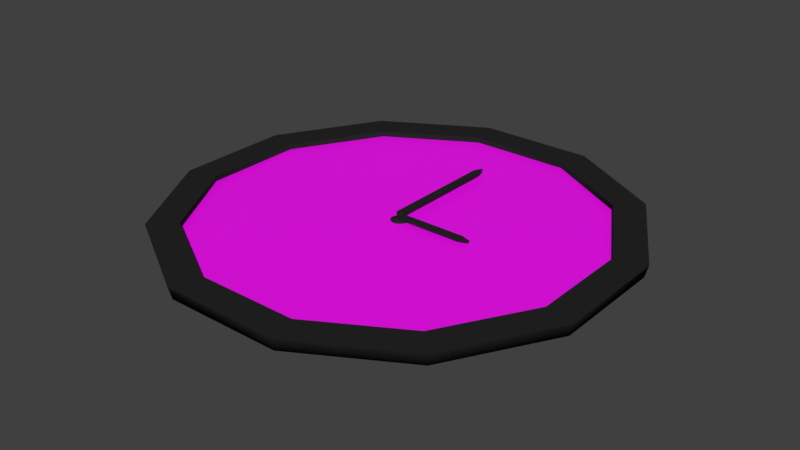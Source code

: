# Source: SM_Clock_001.blend  (saved by Blender 2.80.37; exported with 4.5.12 LTS)
import bpy
from mathutils import Matrix  # noqa: F401  (used for matrix-valued properties, if any)

bpy.ops.wm.read_factory_settings(use_empty=True)
scene = bpy.context.scene
scene.name = 'Scene'

# ---- collections
col_collection_1 = bpy.data.collections.new('Collection 1'); scene.collection.children.link(col_collection_1)

# ---- images (referenced by path relative to the original .blend; pixels are not part of the script)
import os
ASSET_DIR = os.environ.get("B2B_ASSET_DIR", "")  # directory of the original .blend (textures are referenced by path, not embedded)
HERE = os.path.dirname(os.path.abspath(__file__))  # packed textures are extracted next to this script under _unpacked/

def load_image(name, relpath, width, height, colorspace="sRGB"):
    """Load a texture the original file referenced (path relative to the .blend, or extracted next to this script)."""
    p = next((c for c in (os.path.join(HERE, relpath), os.path.join(ASSET_DIR, relpath)) if relpath and os.path.exists(c)), "")
    if p:
        img = bpy.data.images.load(p, check_existing=True)
        img.name = name
    else:  # same state as the original file: an image datablock whose file is absent (Cycles renders it pink)
        img = bpy.data.images.new(name, width, height)
        img.source = "FILE"
        img.filepath = "//" + (relpath or name)
    img.colorspace_settings.name = colorspace
    return img
img_clock = load_image('Clock', 'T_Clock.png', 1024, 1024, 'sRGB')

# ---- materials (node trees are filled in below, after node groups)
mat_clockshield = bpy.data.materials.new('ClockShield')
mat_clockshield.alpha_threshold = 0.0
mat_clockshield.use_transparent_shadow = False
mat_clockshield.diffuse_color = (1.0, 1.0, 1.0, 1.0)
mat_clockshield.roughness = 0.5
mat_clockcase = bpy.data.materials.new('ClockCase')
mat_clockcase.alpha_threshold = 0.0
mat_clockcase.use_transparent_shadow = False
mat_clockcase.diffuse_color = (0.01885, 0.01885, 0.01885, 1.0)
mat_clockcase.roughness = 0.5

# ---- material node trees
mat_clockshield.use_nodes = True; mat_clockshield.node_tree.nodes.clear()
_N = mat_clockshield.node_tree.nodes; _L = mat_clockshield.node_tree.links
n0 = _N.new('ShaderNodeOutputMaterial'); n0.name = 'Material Output'; n0.location = (300, 300)
n1 = _N.new('ShaderNodeBsdfPrincipled'); n1.name = 'Principled BSDF'; n1.location = (10, 300)
n1.distribution = 'GGX'
n1.subsurface_method = 'BURLEY'
n1.inputs[3].default_value = 1.45
n2 = _N.new('ShaderNodeTexImage'); n2.name = 'Image Texture'; n2.location = (-280, 294)
n2.image = img_clock
_L.new(n1.outputs[0], n0.inputs[0])
_L.new(n2.outputs[0], n1.inputs[0])
n0.is_active_output = True

# ---- world
world_world = bpy.data.worlds.new('World'); scene.world = world_world
world_world.color = (0.05088, 0.05088, 0.05088)
world_world.use_sun_shadow = False
world_world.sun_shadow_jitter_overblur = 0.0
world_world.cycles.sampling_method = 'MANUAL'

# ---- meshes
me_circle = bpy.data.meshes.new('Circle')
me_circle.from_pydata([(0.6109, 0.6109, 1.0), (0.8345, 0.2236, 1.0), (0.8345, -0.2236, 1.0), (0.6109, -0.6109, 1.0), (0.2236, -0.8345, 1.0), (-0.2236, -0.8345, 1.0), (-0.6109, -0.6109, 1.0), (-0.0153, -0.004099, -1.0), (-0.8345, -0.2236, 1.0), (-0.8345, 0.2236, 1.0), (-0.6109, 0.6109, 1.0), (-0.2236, 0.8345, 1.0), (0.2236, 0.8345, 1.0), (0.9659, 0.2588, 1.0), (0.7071, 0.7071, 1.0), (0.9659, -0.2588, 1.0), (0.7071, -0.7071, 1.0), (0.2588, -0.9659, 1.0), (-0.2588, -0.9659, 1.0), (-0.7071, -0.7071, 1.0), (-0.9659, -0.2588, 1.0), (-0.9659, 0.2588, 1.0), (-0.7071, 0.7071, 1.0), (-0.2588, 0.9659, 1.0), (0.2588, 0.9659, 1.0), (-0.0003716, -9.963e-05, 1.187), (0.03862, 0.01035, 0.5535), (0.02827, 0.02827, 0.5535), (0.03862, -0.01035, 0.5535), (0.02827, -0.02827, 0.5535), (0.01035, -0.03862, 0.5535), (-0.01035, -0.03862, 0.5535), (-0.02827, -0.02827, 0.5535), (-0.03862, -0.01035, 0.5535), (-0.03862, 0.01035, 0.5535), (-0.02827, 0.02827, 0.5535), (-0.01035, 0.03862, 0.5535), (0.01035, 0.03862, 0.5535), (0.6125, 0.6125, -1.0), (0.8367, 0.2242, -1.0), (0.8367, -0.2242, -1.0), (0.6125, -0.6125, -1.0), (0.2242, -0.8367, -1.0), (-0.2242, -0.8367, -1.0), (-0.6125, -0.6125, -1.0), (-0.8367, -0.2242, -1.0), (-0.8367, 0.2242, -1.0), (-0.6125, 0.6125, -1.0), (-0.2242, 0.8367, -1.0), (0.2242, 0.8367, -1.0), (0.215, 0.7937, 0.5535), (0.01809, 0.003726, 0.9293), (0.01809, 0.01528, 0.9293), (-0.0001556, 0.01528, 0.9293), (-0.007938, 0.01119, 0.9293), (-0.0112, 0.006172, 0.9293), (0.01809, -0.003546, 0.9293), (0.01809, 8.978e-05, 0.9293), (0.6109, -0.6109, 0.5535), (0.2236, -0.8345, 0.5535), (-0.2236, 0.8345, 0.5535), (0.2236, 0.8345, 0.5535), (0.6109, 0.6109, 0.5535), (0.8345, 0.2236, 0.5535), (-0.8345, -0.2236, 0.5535), (-0.8345, 0.2236, 0.5535), (-0.2236, -0.8345, 0.5535), (0.8345, -0.2236, 0.5535), (-0.6109, 0.6109, 0.5535), (-0.6109, -0.6109, 0.5535), (0.01809, -0.01528, 0.9293), (0.01883, 0.005046, 0.7202), (0.01376, 0.01383, 0.7202), (0.01883, -0.005102, 0.7202), (0.01376, -0.01389, 0.7202), (0.004969, -0.01896, 0.7202), (-0.005179, -0.01896, 0.7202), (-0.01397, -0.01389, 0.7202), (-0.01904, -0.005102, 0.7202), (-0.01904, 0.005046, 0.7202), (-0.01397, 0.01383, 0.7202), (-0.005179, 0.01891, 0.7202), (0.004969, 0.01891, 0.7202), (0.00598, 0.001602, 0.7202), (0.004331, 0.004458, 0.7202), (0.00598, -0.001695, 0.7202), (0.004331, -0.004551, 0.7202), (0.001475, -0.0062, 0.7202), (-0.001822, -0.0062, 0.7202), (-0.004678, -0.004551, 0.7202), (-0.006327, -0.001695, 0.7202), (-0.006327, 0.001602, 0.7202), (-0.004678, 0.004458, 0.7202), (-0.001822, 0.006107, 0.7202), (0.001475, 0.006107, 0.7202), (-0.0001556, -0.01528, 0.9293), (-0.007938, -0.01119, 0.9293), (-0.0112, -0.005992, 0.9293), (-0.0112, 8.978e-05, 0.9293), (0.01809, 0.003726, 0.7457), (0.01809, 0.01528, 0.7457), (-0.0001556, 0.01528, 0.7457), (-0.007938, 0.01119, 0.7457), (-0.0112, 0.006172, 0.7457), (0.01809, -0.003546, 0.7457), (0.01809, 8.978e-05, 0.7457), (0.01809, -0.01528, 0.7457), (-0.0001556, -0.01528, 0.7457), (-0.007938, -0.01119, 0.7457), (-0.0112, -0.005992, 0.7457), (-0.0112, 8.978e-05, 0.7457), (0.006142, 0.003726, 0.9293), (0.00348, 0.006388, 0.9293), (-0.0001556, 0.007362, 0.9293), (-0.003792, 0.006388, 0.9293), (-0.006454, 0.003726, 0.9293), (0.006142, -0.003546, 0.9293), (0.007117, 8.978e-05, 0.9293), (0.00348, -0.006208, 0.9293), (-0.0001556, -0.007182, 0.9293), (-0.003792, -0.006208, 0.9293), (-0.006454, -0.003546, 0.9293), (-0.007428, 8.978e-05, 0.9293), (0.006142, 0.003726, 0.7457), (0.00348, 0.006388, 0.7457), (-0.0001556, 0.007362, 0.7457), (-0.003792, 0.006388, 0.7457), (-0.006454, 0.003726, 0.7457), (0.006142, -0.003546, 0.7457), (0.007117, 8.978e-05, 0.7457), (0.00348, -0.006208, 0.7457), (-0.0001556, -0.007182, 0.7457), (-0.003792, -0.006208, 0.7457), (-0.006454, -0.003546, 0.7457), (-0.007428, 8.978e-05, 0.7457), (-8.978e-05, -0.007428, 0.9673), (0.003546, -0.006454, 0.9673), (0.006208, -0.003792, 0.9673), (0.007182, -0.0001556, 0.9673), (0.006208, 0.00348, 0.9673), (-8.978e-05, 0.007117, 0.9673), (0.003546, 0.006142, 0.9673), (-0.003726, -0.006454, 0.9673), (-0.006388, -0.003792, 0.9673), (-0.007362, -0.0001556, 0.9673), (-0.006388, 0.00348, 0.9673), (-0.003726, 0.006142, 0.9673), (-8.978e-05, -0.007428, 1.151), (0.003546, -0.006454, 1.151), (0.006208, -0.003792, 1.151), (0.007182, -0.0001556, 1.151), (0.006208, 0.00348, 1.151), (-8.978e-05, 0.007117, 1.151), (0.003546, 0.006142, 1.151), (-0.003726, -0.006454, 1.151), (-0.006388, -0.003792, 1.151), (-0.007362, -0.0001556, 1.151), (-0.006388, 0.00348, 1.151), (-0.003726, 0.006142, 1.151), (-8.978e-05, -0.0112, 0.9673), (0.005992, -0.0112, 0.9673), (0.01119, -0.007938, 0.9673), (0.01528, -0.0001556, 0.9673), (0.01528, 0.01809, 0.9673), (-8.978e-05, 0.01809, 0.9673), (0.003546, 0.01809, 0.9673), (-0.006172, -0.0112, 0.9673), (-0.01119, -0.007938, 0.9673), (-0.01528, -0.0001557, 0.9673), (-0.01528, 0.01809, 0.9673), (-0.003726, 0.01809, 0.9673), (-8.978e-05, -0.0112, 1.151), (0.005992, -0.0112, 1.151), (0.01119, -0.007938, 1.151), (0.01528, -0.0001556, 1.151), (0.01528, 0.01809, 1.151), (-8.978e-05, 0.01809, 1.151), (0.003546, 0.01809, 1.151), (-0.006172, -0.0112, 1.151), (-0.01119, -0.007938, 1.151), (-0.01528, -0.0001557, 1.151), (-0.01528, 0.01809, 1.151), (-0.003726, 0.01809, 1.151), (0.01528, 0.5107, 0.9673), (-8.976e-05, 0.5107, 0.9673), (0.003546, 0.5107, 0.9673), (-0.01528, 0.5107, 0.9673), (-0.003726, 0.5107, 0.9673), (0.01528, 0.5107, 1.151), (-8.976e-05, 0.5107, 1.151), (0.003546, 0.5107, 1.151), (-0.01528, 0.5107, 1.151), (-0.003726, 0.5107, 1.151), (0.01024, 0.5327, 0.9975), (-7.799e-05, 0.5327, 0.9975), (0.002363, 0.5327, 0.9975), (-0.01028, 0.5327, 0.9975), (-0.002519, 0.5327, 0.9975), (0.01024, 0.5327, 1.121), (-7.799e-05, 0.5327, 1.121), (0.002363, 0.5327, 1.121), (-0.01028, 0.5327, 1.121), (-0.002519, 0.5327, 1.121), (0.005364, 0.5523, 1.027), (-6.655e-05, 0.5523, 1.027), (0.001218, 0.5523, 1.027), (-0.005434, 0.5523, 1.027), (-0.001351, 0.5523, 1.027), (0.005364, 0.5523, 1.092), (-6.655e-05, 0.5523, 1.092), (0.001218, 0.5523, 1.092), (-0.005434, 0.5523, 1.092), (-0.001351, 0.5523, 1.092), (0.004331, 0.004458, 1.163), (0.001475, 0.006107, 1.163), (0.001475, -0.0062, 1.163), (-0.006327, -0.001695, 1.163), (-0.001822, 0.006107, 1.163), (0.004331, -0.004551, 1.163), (-0.004678, -0.004551, 1.163), (-0.001822, -0.0062, 1.163), (-0.004678, 0.004458, 1.163), (-0.006327, 0.001602, 1.163), (0.00598, -0.001695, 1.163), (0.00598, 0.001602, 1.163), (0.009795, 0.002625, 1.187), (0.007124, 0.007251, 1.187), (0.009795, -0.002718, 1.187), (0.007124, -0.007344, 1.187), (0.002498, -0.01002, 1.187), (-0.002845, -0.01002, 1.187), (-0.007471, -0.007344, 1.187), (-0.01014, -0.002718, 1.187), (-0.01014, 0.002625, 1.187), (-0.007471, 0.007251, 1.187), (-0.002845, 0.009922, 1.187), (0.002498, 0.009922, 1.187), (0.007124, 0.007251, 1.163), (0.002498, 0.009922, 1.163), (0.002498, -0.01002, 1.163), (-0.01014, -0.002718, 1.163), (-0.002845, 0.009922, 1.163), (0.007124, -0.007344, 1.163), (-0.007471, -0.007344, 1.163), (-0.002845, -0.01002, 1.163), (-0.007471, 0.007251, 1.163), (-0.01014, 0.002625, 1.163), (0.009795, -0.002718, 1.163), (0.009795, 0.002625, 1.163), (0.697, 0.697, 0.0), (0.9521, 0.2551, 0.0), (0.9521, -0.2551, 0.0), (0.697, -0.697, 0.0), (0.2551, -0.9521, 0.0), (-0.2551, -0.9521, 0.0), (-0.697, -0.697, 0.0), (-0.9521, -0.2551, 0.0), (-0.9521, 0.2551, 0.0), (-0.697, 0.697, 0.0), (-0.2551, 0.9521, 0.0), (0.2551, 0.9521, 0.0), (0.2983, -0.01528, 0.7457), (0.2983, 8.976e-05, 0.7457), (0.2983, -0.003546, 0.7457), (0.2983, 0.01528, 0.7457), (0.2983, 0.003726, 0.7457), (0.2983, -0.01528, 0.9293), (0.2983, 8.976e-05, 0.9293), (0.2983, -0.003546, 0.9293), (0.2983, 0.01528, 0.9293), (0.2983, 0.003726, 0.9293), (0.3202, -0.01024, 0.7759), (0.3202, 7.796e-05, 0.7759), (0.3202, -0.002364, 0.7759), (0.3202, 0.01028, 0.7759), (0.3202, 0.002519, 0.7759), (0.3202, -0.01024, 0.8991), (0.3202, 7.796e-05, 0.8991), (0.3202, -0.002364, 0.8991), (0.3202, 0.01028, 0.8991), (0.3202, 0.002519, 0.8991), (0.3399, -0.005364, 0.8051), (0.3399, 6.653e-05, 0.8051), (0.3399, -0.001218, 0.8051), (0.3399, 0.005434, 0.8051), (0.3399, 0.001351, 0.8051), (0.3399, -0.005364, 0.8699), (0.3399, 6.653e-05, 0.8699), (0.3399, -0.001218, 0.8699), (0.3399, 0.005434, 0.8699), (0.3399, 0.001351, 0.8699)], [(37, 50)], [(249, 14, 13, 250), (250, 13, 15, 251), (251, 15, 16, 252), (252, 16, 17, 253), (253, 17, 18, 254), (254, 18, 19, 255), (255, 19, 20, 256), (256, 20, 21, 257), (257, 21, 22, 258), (258, 22, 23, 259), (59, 58, 29, 30), (259, 23, 24, 260), (260, 24, 14, 249), (0, 1, 13, 14), (1, 2, 15, 13), (2, 3, 16, 15), (3, 4, 17, 16), (4, 5, 18, 17), (5, 6, 19, 18), (6, 8, 20, 19), (8, 9, 21, 20), (9, 10, 22, 21), (10, 11, 23, 22), (11, 12, 24, 23), (12, 0, 14, 24), (61, 60, 36, 37), (63, 62, 27, 26), (65, 64, 33, 34), (66, 59, 30, 31), (62, 61, 37, 27), (67, 63, 26, 28), (68, 65, 34, 35), (69, 66, 31, 32), (58, 67, 28, 29), (60, 68, 35, 36), (64, 69, 32, 33), (34, 33, 78, 79), (26, 27, 72, 71), (37, 36, 81, 82), (30, 29, 74, 75), (33, 32, 77, 78), (36, 35, 80, 81), (29, 28, 73, 74), (32, 31, 76, 77), (35, 34, 79, 80), (28, 26, 71, 73), (27, 37, 82, 72), (31, 30, 75, 76), (7, 38, 39), (7, 39, 40), (7, 40, 41), (7, 41, 42), (7, 42, 43), (7, 43, 44), (7, 44, 45), (7, 45, 46), (7, 46, 47), (7, 47, 48), (7, 48, 49), (7, 49, 38), (128, 129, 105, 104), (117, 116, 56, 57), (134, 133, 109, 110), (119, 120, 96, 95), (111, 117, 57, 51), (125, 126, 102, 101), (121, 122, 98, 97), (8, 6, 69, 64), (11, 10, 68, 60), (3, 2, 67, 58), (6, 5, 66, 69), (10, 9, 65, 68), (2, 1, 63, 67), (0, 12, 61, 62), (5, 4, 59, 66), (9, 8, 64, 65), (1, 0, 62, 63), (12, 11, 60, 61), (4, 3, 58, 59), (73, 71, 83, 85), (72, 82, 94, 84), (76, 75, 87, 88), (79, 78, 90, 91), (71, 72, 84, 83), (82, 81, 93, 94), (75, 74, 86, 87), (78, 77, 89, 90), (81, 80, 92, 93), (74, 73, 85, 86), (77, 76, 88, 89), (80, 79, 91, 92), (224, 213, 237, 248), (223, 224, 248, 247), (25, 225, 226), (214, 217, 241, 238), (215, 218, 242, 239), (216, 219, 243, 240), (25, 227, 225), (25, 228, 227), (229, 228, 25), (229, 25, 230), (25, 231, 230), (25, 232, 231), (25, 233, 232), (25, 234, 233), (25, 235, 234), (236, 235, 25), (236, 25, 226), (131, 130, 106, 107), (132, 131, 107, 108), (118, 119, 95, 70), (114, 113, 53, 54), (113, 112, 52, 53), (131, 119, 118, 130), (132, 120, 119, 131), (123, 111, 112, 124), (126, 114, 115, 127), (128, 116, 117, 129), (124, 112, 113, 125), (133, 121, 120, 132), (134, 122, 121, 133), (130, 118, 116, 128), (129, 117, 111, 123), (127, 115, 122, 134), (125, 113, 114, 126), (124, 125, 101, 100), (101, 102, 54, 53), (122, 115, 55, 98), (123, 124, 100, 99), (108, 107, 95, 96), (126, 127, 103, 102), (105, 99, 265, 262), (120, 121, 97, 96), (110, 109, 97, 98), (109, 108, 96, 97), (127, 134, 110, 103), (103, 110, 98, 55), (99, 100, 264, 265), (112, 111, 51, 52), (102, 103, 55, 54), (100, 52, 269, 264), (115, 114, 54, 55), (116, 118, 70, 56), (107, 106, 70, 95), (100, 101, 53, 52), (129, 123, 99, 105), (130, 128, 104, 106), (104, 105, 262, 263), (133, 132, 108, 109), (145, 157, 156, 144), (138, 150, 151, 139), (140, 152, 158, 146), (141, 153, 152, 140), (143, 155, 154, 142), (146, 158, 157, 145), (142, 154, 147, 135), (137, 149, 150, 138), (135, 147, 148, 136), (144, 156, 155, 143), (139, 151, 153, 141), (136, 148, 149, 137), (169, 168, 180, 181), (162, 163, 175, 174), (170, 169, 186, 187), (169, 181, 191, 186), (167, 166, 178, 179), (164, 170, 187, 184), (166, 159, 171, 178), (161, 162, 174, 173), (159, 160, 172, 171), (168, 167, 179, 180), (165, 164, 184, 185), (160, 161, 173, 172), (144, 143, 167, 168), (149, 148, 172, 173), (141, 140, 164, 165), (143, 142, 166, 167), (151, 150, 174, 175), (145, 144, 168, 169), (158, 152, 176, 182), (146, 145, 169, 170), (150, 149, 173, 174), (147, 154, 178, 171), (135, 136, 160, 159), (153, 151, 175, 177), (155, 156, 180, 179), (136, 137, 161, 160), (152, 153, 177, 176), (154, 155, 179, 178), (138, 139, 163, 162), (140, 146, 170, 164), (156, 157, 181, 180), (157, 158, 182, 181), (137, 138, 162, 161), (142, 135, 159, 166), (148, 147, 171, 172), (139, 141, 165, 163), (191, 192, 202, 201), (187, 186, 196, 197), (188, 183, 193, 198), (192, 189, 199, 202), (177, 175, 188, 190), (176, 177, 190, 189), (182, 176, 189, 192), (175, 163, 183, 188), (163, 165, 185, 183), (181, 182, 192, 191), (193, 195, 205, 203), (196, 201, 211, 206), (201, 202, 212, 211), (197, 196, 206, 207), (186, 191, 201, 196), (183, 185, 195, 193), (190, 188, 198, 200), (185, 184, 194, 195), (184, 187, 197, 194), (189, 190, 200, 199), (204, 207, 212, 209), (205, 204, 209, 210), (207, 206, 211, 212), (203, 205, 210, 208), (200, 198, 208, 210), (195, 194, 204, 205), (194, 197, 207, 204), (199, 200, 210, 209), (202, 199, 209, 212), (198, 193, 203, 208), (85, 83, 224, 223), (92, 91, 222, 221), (89, 88, 220, 219), (86, 85, 223, 218), (93, 92, 221, 217), (90, 89, 219, 216), (87, 86, 218, 215), (94, 93, 217, 214), (83, 84, 213, 224), (91, 90, 216, 222), (88, 87, 215, 220), (84, 94, 214, 213), (237, 238, 236, 226), (244, 239, 229, 230), (246, 240, 232, 233), (248, 237, 226, 225), (238, 241, 235, 236), (239, 242, 228, 229), (240, 243, 231, 232), (241, 245, 234, 235), (242, 247, 227, 228), (243, 244, 230, 231), (245, 246, 233, 234), (247, 248, 225, 227), (221, 222, 246, 245), (222, 216, 240, 246), (219, 220, 244, 243), (220, 215, 239, 244), (218, 223, 247, 242), (213, 214, 238, 237), (217, 221, 245, 241), (49, 260, 249, 38), (48, 259, 260, 49), (47, 258, 259, 48), (46, 257, 258, 47), (45, 256, 257, 46), (44, 255, 256, 45), (43, 254, 255, 44), (42, 253, 254, 43), (41, 252, 253, 42), (40, 251, 252, 41), (39, 250, 251, 40), (38, 249, 250, 39), (269, 270, 280, 279), (265, 264, 274, 275), (266, 261, 271, 276), (270, 267, 277, 280), (56, 70, 266, 268), (57, 56, 268, 267), (51, 57, 267, 270), (70, 106, 261, 266), (106, 104, 263, 261), (52, 51, 270, 269), (271, 273, 283, 281), (274, 279, 289, 284), (279, 280, 290, 289), (275, 274, 284, 285), (264, 269, 279, 274), (261, 263, 273, 271), (268, 266, 276, 278), (263, 262, 272, 273), (262, 265, 275, 272), (267, 268, 278, 277), (282, 285, 290, 287), (283, 282, 287, 288), (285, 284, 289, 290), (281, 283, 288, 286), (278, 276, 286, 288), (273, 272, 282, 283), (272, 275, 285, 282), (277, 278, 288, 287), (280, 277, 287, 290), (276, 271, 281, 286)])
me_circle.polygons.foreach_set('use_smooth', [True] * 300)
me_circle.polygons.foreach_set('material_index', [1, 1, 1, 1, 1, 1, 1, 1, 1, 1, 0, 1, 1, 1, 1, 1, 1, 1, 1, 1, 1, 1, 1, 1, 1, 0, 0, 0, 0, 0, 0, 0, 0, 0, 0, 0, 1, 1, 1, 1, 1, 1, 1, 1, 1, 1, 1, 1, 1, 1, 1, 1, 1, 1, 1, 1, 1, 1, 1, 1, 1, 1, 1, 1, 1, 1, 1, 1, 1, 1, 1, 1, 1, 1, 1, 1, 1, 1, 1, 1, 1, 1, 1, 1, 1, 1, 1, 1, 1, 1, 1, 1, 1, 1, 1, 1, 1, 1, 1, 1, 1, 1, 1, 1, 1, 1, 1, 1, 1, 1, 1, 1, 1, 1, 1, 1, 1, 1, 1, 1, 1, 1, 1, 1, 1, 1, 1, 1, 1, 1, 1, 1, 1, 1, 1, 1, 1, 1, 1, 1, 1, 1, 1, 1, 1, 1, 1, 1, 1, 1, 1, 1, 1, 1, 1, 1, 1, 1, 1, 1, 1, 1, 1, 1, 1, 1, 1, 1, 1, 1, 1, 1, 1, 1, 1, 1, 1, 1, 1, 1, 1, 1, 1, 1, 1, 1, 1, 1, 1, 1, 1, 1, 1, 1, 1, 1, 1, 1, 1, 1, 1, 1, 1, 1, 1, 1, 1, 1, 1, 1, 1, 1, 1, 1, 1, 1, 1, 1, 1, 1, 1, 1, 1, 1, 1, 1, 1, 1, 1, 1, 1, 1, 1, 1, 1, 1, 1, 1, 1, 1, 1, 1, 1, 1, 1, 1, 1, 1, 1, 1, 1, 1, 1, 1, 1, 1, 1, 1, 1, 1, 1, 1, 1, 1, 1, 1, 1, 1, 1, 1, 1, 1, 1, 1, 1, 1, 1, 1, 1, 1, 1, 1, 1, 1, 1, 1, 1, 1, 1, 1, 1, 1, 1, 1, 1, 1, 1, 1, 1, 1])
_k = set([(0, 1), (0, 12), (1, 2), (2, 3), (3, 4), (4, 5), (5, 6), (6, 8), (8, 9), (9, 10), (10, 11), (11, 12), (13, 14), (13, 15), (14, 24), (15, 16), (16, 17), (17, 18), (18, 19), (19, 20), (20, 21), (21, 22), (22, 23), (23, 24), (26, 27), (26, 28), (27, 37), (28, 29), (29, 30), (30, 31), (31, 32), (32, 33), (33, 34), (34, 35), (35, 36), (36, 37), (38, 39), (38, 49), (39, 40), (40, 41), (41, 42), (42, 43), (43, 44), (44, 45), (45, 46), (46, 47), (47, 48), (48, 49), (52, 53), (52, 269), (53, 54), (54, 55), (55, 98), (58, 59), (58, 67), (59, 66), (60, 61), (60, 68), (61, 62), (62, 63), (63, 67), (64, 65), (64, 69), (65, 68), (66, 69), (70, 95), (70, 266), (71, 72), (71, 73), (72, 82), (73, 74), (74, 75), (75, 76), (76, 77), (77, 78), (78, 79), (79, 80), (80, 81), (81, 82), (95, 96), (96, 97), (97, 98), (100, 101), (100, 264), (101, 102), (102, 103), (103, 110), (106, 107), (106, 261), (107, 108), (108, 109), (109, 110), (159, 160), (159, 166), (160, 161), (161, 162), (162, 163), (163, 183), (166, 167), (167, 168), (168, 169), (169, 186), (171, 172), (171, 178), (172, 173), (173, 174), (174, 175), (175, 188), (178, 179), (179, 180), (180, 181), (181, 191), (183, 193), (186, 196), (188, 198), (191, 201), (193, 203), (196, 206), (198, 208), (201, 211), (203, 205), (203, 208), (204, 205), (204, 207), (206, 207), (206, 211), (208, 210), (209, 210), (209, 212), (211, 212), (225, 226), (225, 227), (226, 236), (227, 228), (228, 229), (229, 230), (230, 231), (231, 232), (232, 233), (233, 234), (234, 235), (235, 236), (237, 238), (237, 248), (238, 241), (239, 242), (239, 244), (240, 243), (240, 246), (241, 245), (242, 247), (243, 244), (245, 246), (247, 248), (261, 271), (264, 274), (266, 276), (269, 279), (271, 281), (274, 284), (276, 286), (279, 289), (281, 283), (281, 286), (282, 283), (282, 285), (284, 285), (284, 289), (286, 288), (287, 288), (287, 290), (289, 290)])
me_circle.attributes.new('sharp_edge', 'BOOLEAN', 'EDGE').data.foreach_set('value', [ (min(e.vertices), max(e.vertices)) in _k for e in me_circle.edges])
_uv = me_circle.uv_layers.new(name='UVMap')
_uv.uv.foreach_set('vector', [0.0, 0.0, 0.0, 0.0, 0.0, 0.0, 0.0, 0.0, 0.0, 0.0, 0.0, 0.0, 0.0, 0.0, 0.0, 0.0, 0.0, 0.0, 0.0, 0.0, 0.0, 0.0, 0.0, 0.0, 0.0, 0.0, 0.0, 0.0, 0.0, 0.0, 0.0, 0.0, 0.0, 0.0, 0.0, 0.0, 0.0, 0.0, 0.0, 0.0, 0.0, 0.0, 0.0, 0.0, 0.0, 0.0, 0.0, 0.0, 0.0, 0.0, 0.0, 0.0, 0.0, 0.0, 0.0, 0.0, 0.0, 0.0, 0.0, 0.0, 0.0, 0.0, 0.0, 0.0, 0.0, 0.0, 0.0, 0.0, 0.0, 0.0, 0.0, 0.0, 0.0, 0.0, 0.0, 0.0, 0.0, 0.0, 0.0, 0.0, 0.6332, 9.996e-05, 0.8656, 0.1335, 0.513, 0.4866, 0.5047, 0.4819, 0.0, 0.0, 0.0, 0.0, 0.0, 0.0, 0.0, 0.0, 0.0, 0.0, 0.0, 0.0, 0.0, 0.0, 0.0, 0.0, 0.0, 0.0, 0.0, 0.0, 0.0, 0.0, 0.0, 0.0, 0.0, 0.0, 0.0, 0.0, 0.0, 0.0, 0.0, 0.0, 0.0, 0.0, 0.0, 0.0, 0.0, 0.0, 0.0, 0.0, 0.0, 0.0, 0.0, 0.0, 0.0, 0.0, 0.0, 0.0, 0.0, 0.0, 0.0, 0.0, 0.0, 0.0, 0.0, 0.0, 0.0, 0.0, 0.0, 0.0, 0.0, 0.0, 0.0, 0.0, 0.0, 0.0, 0.0, 0.0, 0.0, 0.0, 0.0, 0.0, 0.0, 0.0, 0.0, 0.0, 0.0, 0.0, 0.0, 0.0, 0.0, 0.0, 0.0, 0.0, 0.0, 0.0, 0.0, 0.0, 0.0, 0.0, 0.0, 0.0, 0.0, 0.0, 0.0, 0.0, 0.0, 0.0, 0.0, 0.0, 0.0, 0.0, 0.0, 0.0, 0.0, 0.0, 0.0, 0.0, 0.0, 0.0, 0.0, 0.0, 0.634, 0.9994, 0.3663, 0.9999, 0.4948, 0.5181, 0.5045, 0.5181, 0.9994, 0.6333, 0.8657, 0.8653, 0.5129, 0.5132, 0.5178, 0.5047, 9.996e-05, 0.6344, 0.000109, 0.3666, 0.4817, 0.4952, 0.4816, 0.505, 0.3655, 0.000602, 0.6332, 9.996e-05, 0.5047, 0.4819, 0.495, 0.4819, 0.8657, 0.8653, 0.634, 0.9994, 0.5045, 0.5181, 0.5129, 0.5132, 0.9994, 0.3656, 0.9994, 0.6333, 0.5178, 0.5047, 0.5179, 0.495, 0.1339, 0.8665, 9.996e-05, 0.6344, 0.4816, 0.505, 0.4865, 0.5134, 0.1338, 0.1347, 0.3655, 0.000602, 0.495, 0.4819, 0.4866, 0.4868, 0.8656, 0.1335, 0.9994, 0.3656, 0.5179, 0.495, 0.513, 0.4866, 0.3663, 0.9999, 0.1339, 0.8665, 0.4865, 0.5134, 0.4948, 0.5181, 0.000109, 0.3666, 0.1338, 0.1347, 0.4866, 0.4868, 0.4817, 0.4952, 0.4816, 0.505, 0.4817, 0.4952, 0.5009, 0.5003, 0.501, 0.5001, 0.5178, 0.5047, 0.5129, 0.5132, 0.4999, 0.4996, 0.4995, 0.4999, 0.5045, 0.5181, 0.4948, 0.5181, 0.5007, 0.4995, 0.5003, 0.4995, 0.5047, 0.4819, 0.513, 0.4866, 0.5, 0.5007, 0.5003, 0.5009, 0.4817, 0.4952, 0.4866, 0.4868, 0.5009, 0.5006, 0.5009, 0.5003, 0.4948, 0.5181, 0.4865, 0.5134, 0.5009, 0.4998, 0.5007, 0.4995, 0.513, 0.4866, 0.5179, 0.495, 0.4997, 0.5004, 0.5, 0.5007, 0.4866, 0.4868, 0.495, 0.4819, 0.5007, 0.5008, 0.5009, 0.5006, 0.4865, 0.5134, 0.4816, 0.505, 0.501, 0.5001, 0.5009, 0.4998, 0.5179, 0.495, 0.5178, 0.5047, 0.4995, 0.4999, 0.4997, 0.5004, 0.5129, 0.5132, 0.5045, 0.5181, 0.5003, 0.4995, 0.4999, 0.4996, 0.495, 0.4819, 0.5047, 0.4819, 0.5003, 0.5009, 0.5007, 0.5008, 0.0, 0.0, 0.0, 0.0, 0.0, 0.0, 0.0, 0.0, 0.0, 0.0, 0.0, 0.0, 0.0, 0.0, 0.0, 0.0, 0.0, 0.0, 0.0, 0.0, 0.0, 0.0, 0.0, 0.0, 0.0, 0.0, 0.0, 0.0, 0.0, 0.0, 0.0, 0.0, 0.0, 0.0, 0.0, 0.0, 0.0, 0.0, 0.0, 0.0, 0.0, 0.0, 0.0, 0.0, 0.0, 0.0, 0.0, 0.0, 0.0, 0.0, 0.0, 0.0, 0.0, 0.0, 0.0, 0.0, 0.0, 0.0, 0.0, 0.0, 0.0, 0.0, 0.0, 0.0, 0.0, 0.0, 0.0, 0.0, 0.0, 0.0, 0.0, 0.0, 0.0, 0.0, 0.0, 0.0, 0.0, 0.0, 0.0, 0.0, 0.0, 0.0, 0.0, 0.0, 0.0, 0.0, 0.0, 0.0, 0.0, 0.0, 0.0, 0.0, 0.0, 0.0, 0.0, 0.0, 0.0, 0.0, 0.0, 0.0, 0.0, 0.0, 0.0, 0.0, 0.0, 0.0, 0.0, 0.0, 0.0, 0.0, 0.0, 0.0, 0.0, 0.0, 0.0, 0.0, 0.0, 0.0, 0.0, 0.0, 0.0, 0.0, 0.0, 0.0, 0.0, 0.0, 0.0, 0.0, 0.0, 0.0, 0.0, 0.0, 0.0, 0.0, 0.0, 0.0, 0.0, 0.0, 0.0, 0.0, 0.0, 0.0, 0.0, 0.0, 0.0, 0.0, 0.0, 0.0, 0.0, 0.0, 0.0, 0.0, 0.0, 0.0, 0.0, 0.0, 0.0, 0.0, 0.0, 0.0, 0.0, 0.0, 0.0, 0.0, 0.0, 0.0, 0.0, 0.0, 0.0, 0.0, 0.0, 0.0, 0.0, 0.0, 0.0, 0.0, 0.0, 0.0, 0.0, 0.0, 0.0, 0.0, 0.0, 0.0, 0.0, 0.0, 0.0, 0.0, 0.0, 0.0, 0.0, 0.0, 0.0, 0.0, 0.0, 0.0, 0.0, 0.0, 0.0, 0.0, 0.0, 0.0, 0.0, 0.0, 0.0, 0.0, 0.0, 0.0, 0.0, 0.0, 0.0, 0.0, 0.0, 0.0, 0.0, 0.0, 0.0, 0.0, 0.0, 0.0, 0.0, 0.0, 0.0, 0.0, 0.0, 0.0, 0.0, 0.0, 0.0, 0.0, 0.0, 0.0, 0.0, 0.0, 0.0, 0.0, 0.0, 0.0, 0.0, 0.0, 0.0, 0.0, 0.0, 0.0, 0.0, 0.0, 0.0, 0.0, 0.0, 0.0, 0.0, 0.0, 0.0, 0.0, 0.0, 0.0, 0.0, 0.0, 0.0, 0.0, 0.0, 0.0, 0.0, 0.0, 0.0, 0.0, 0.0, 0.0, 0.0, 0.0, 0.0, 0.0, 0.0, 0.0, 0.0, 0.0, 0.0, 0.0, 0.0, 0.0, 0.0, 0.0, 0.0, 0.0, 0.0, 0.0, 0.0, 0.0, 0.0, 0.0, 0.0, 0.0, 0.0, 0.0, 0.0, 0.0, 0.0, 0.0, 0.0, 0.0, 0.0, 0.0, 0.0, 0.0, 0.0, 0.0, 0.0, 0.0, 0.0, 0.0, 0.0, 0.0, 0.0, 0.0, 0.0, 0.0, 0.0, 0.0, 0.0, 0.0, 0.0, 0.0, 0.0, 0.0, 0.0, 0.0, 0.0, 0.0, 0.0, 0.0, 0.0, 0.0, 0.0, 0.0, 0.0, 0.0, 0.0, 0.0, 0.0, 0.0, 0.0, 0.0, 0.0, 0.0, 0.0, 0.0, 0.0, 0.0, 0.0, 0.0, 0.0, 0.0, 0.0, 0.0, 0.0, 0.0, 0.0, 0.0, 0.0, 0.0, 0.0, 0.0, 0.0, 0.0, 0.0, 0.0, 0.0, 0.0, 0.0, 0.0, 0.0, 0.0, 0.0, 0.0, 0.0, 0.0, 0.0, 0.0, 0.0, 0.0, 0.0, 0.0, 0.0, 0.0, 0.0, 0.0, 0.0, 0.0, 0.0, 0.0, 0.0, 0.0, 0.0, 0.0, 0.0, 0.0, 0.0, 0.0, 0.0, 0.0, 0.0, 0.0, 0.0, 0.0, 0.0, 0.0, 0.0, 0.0, 0.0, 0.0, 0.0, 0.0, 0.0, 0.0, 0.0, 0.0, 0.0, 0.0, 0.0, 0.0, 0.0, 0.0, 0.0, 0.0, 0.0, 0.0, 0.0, 0.0, 0.0, 0.0, 0.0, 0.0, 0.0, 0.0, 0.0, 0.0, 0.0, 0.0, 0.0, 0.0, 0.0, 0.0, 0.0, 0.0, 0.0, 0.0, 0.0, 0.0, 0.0, 0.0, 0.0, 0.0, 0.0, 0.0, 0.0, 0.0, 0.0, 0.0, 0.0, 0.0, 0.0, 0.0, 0.0, 0.0, 0.0, 0.0, 0.0, 0.0, 0.0, 0.0, 0.0, 0.0, 0.0, 0.0, 0.0, 0.0, 0.0, 0.0, 0.0, 0.0, 0.0, 0.0, 0.0, 0.0, 0.0, 0.0, 0.0, 0.0, 0.0, 0.0, 0.0, 0.0, 0.0, 0.0, 0.0, 0.0, 0.0, 0.0, 0.0, 0.0, 0.0, 0.0, 0.0, 0.0, 0.0, 0.0, 0.0, 0.0, 0.0, 0.0, 0.0, 0.0, 0.0, 0.0, 0.0, 0.0, 0.0, 0.0, 0.0, 0.0, 0.0, 0.0, 0.0, 0.0, 0.0, 0.0, 0.0, 0.0, 0.0, 0.0, 0.0, 0.0, 0.0, 0.0, 0.0, 0.0, 0.0, 0.0, 0.0, 0.0, 0.0, 0.0, 0.0, 0.0, 0.0, 0.0, 0.0, 0.0, 0.0, 0.0, 0.0, 0.0, 0.0, 0.0, 0.0, 0.0, 0.0, 0.0, 0.0, 0.0, 0.0, 0.0, 0.0, 0.0, 0.0, 0.0, 0.0, 0.0, 0.0, 0.0, 0.0, 0.0, 0.0, 0.0, 0.0, 0.0, 0.0, 0.0, 0.0, 0.0, 0.0, 0.0, 0.0, 0.0, 0.0, 0.0, 0.0, 0.0, 0.0, 0.0, 0.0, 0.0, 0.0, 0.0, 0.0, 0.0, 0.0, 0.0, 0.0, 0.0, 0.0, 0.0, 0.0, 0.0, 0.0, 0.0, 0.0, 0.0, 0.0, 0.0, 0.0, 0.0, 0.0, 0.0, 0.0, 0.0, 0.0, 0.0, 0.0, 0.0, 0.0, 0.0, 0.0, 0.0, 0.0, 0.0, 0.0, 0.0, 0.0, 0.0, 0.0, 0.0, 0.0, 0.0, 0.0, 0.0, 0.0, 0.0, 0.0, 0.0, 0.0, 0.0, 0.0, 0.0, 0.0, 0.0, 0.0, 0.0, 0.0, 0.0, 0.0, 0.0, 0.0, 0.0, 0.0, 0.0, 0.0, 0.0, 0.0, 0.0, 0.0, 0.0, 0.0, 0.0, 0.0, 0.0, 0.0, 0.0, 0.0, 0.0, 0.0, 0.0, 0.0, 0.0, 0.0, 0.0, 0.0, 0.0, 0.0, 0.0, 0.0, 0.0, 0.0, 0.0, 0.0, 0.0, 0.0, 0.0, 0.0, 0.0, 0.0, 0.0, 0.0, 0.0, 0.0, 0.0, 0.0, 0.0, 0.0, 0.0, 0.0, 0.0, 0.0, 0.0, 0.0, 0.0, 0.0, 0.0, 0.0, 0.0, 0.0, 0.0, 0.0, 0.0, 0.0, 0.0, 0.0, 0.0, 0.0, 0.0, 0.0, 0.0, 0.0, 0.0, 0.0, 0.0, 0.0, 0.0, 0.0, 0.0, 0.0, 0.0, 0.0, 0.0, 0.0, 0.0, 0.0, 0.0, 0.0, 0.0, 0.0, 0.0, 0.0, 0.0, 0.0, 0.0, 0.0, 0.0, 0.0, 0.0, 0.0, 0.0, 0.0, 0.0, 0.0, 0.0, 0.0, 0.0, 0.0, 0.0, 0.0, 0.0, 0.0, 0.0, 0.0, 0.0, 0.0, 0.0, 0.0, 0.0, 0.0, 0.0, 0.0, 0.0, 0.0, 0.0, 0.0, 0.0, 0.0, 0.0, 0.0, 0.0, 0.0, 0.0, 0.0, 0.0, 0.0, 0.0, 0.0, 0.0, 0.0, 0.0, 0.0, 0.0, 0.0, 0.0, 0.0, 0.0, 0.0, 0.0, 0.0, 0.0, 0.0, 0.0, 0.0, 0.0, 0.0, 0.0, 0.0, 0.0, 0.0, 0.0, 0.0, 0.0, 0.0, 0.0, 0.0, 0.0, 0.0, 0.0, 0.0, 0.0, 0.0, 0.0, 0.0, 0.0, 0.0, 0.0, 0.0, 0.0, 0.0, 0.0, 0.0, 0.0, 0.0, 0.0, 0.0, 0.0, 0.0, 0.0, 0.0, 0.0, 0.0, 0.0, 0.0, 0.0, 0.0, 0.0, 0.0, 0.0, 0.0, 0.0, 0.0, 0.0, 0.0, 0.0, 0.0, 0.0, 0.0, 0.0, 0.0, 0.0, 0.0, 0.0, 0.0, 0.0, 0.0, 0.0, 0.0, 0.0, 0.0, 0.0, 0.0, 0.0, 0.0, 0.0, 0.0, 0.0, 0.0, 0.0, 0.0, 0.0, 0.0, 0.0, 0.0, 0.0, 0.0, 0.0, 0.0, 0.0, 0.0, 0.0, 0.0, 0.0, 0.0, 0.0, 0.0, 0.0, 0.0, 0.0, 0.0, 0.0, 0.0, 0.0, 0.0, 0.0, 0.0, 0.0, 0.0, 0.0, 0.0, 0.0, 0.0, 0.0, 0.0, 0.0, 0.0, 0.0, 0.0, 0.0, 0.0, 0.0, 0.0, 0.0, 0.0, 0.0, 0.0, 0.0, 0.0, 0.0, 0.0, 0.0, 0.0, 0.0, 0.0, 0.0, 0.0, 0.0, 0.0, 0.0, 0.0, 0.0, 0.0, 0.0, 0.0, 0.0, 0.0, 0.0, 0.0, 0.0, 0.0, 0.0, 0.0, 0.0, 0.0, 0.0, 0.0, 0.0, 0.0, 0.0, 0.0, 0.0, 0.0, 0.0, 0.0, 0.0, 0.0, 0.0, 0.0, 0.0, 0.0, 0.0, 0.0, 0.0, 0.0, 0.0, 0.0, 0.0, 0.0, 0.0, 0.0, 0.0, 0.0, 0.0, 0.0, 0.0, 0.0, 0.0, 0.0, 0.0, 0.0, 0.0, 0.0, 0.0, 0.0, 0.0, 0.0, 0.0, 0.0, 0.0, 0.0, 0.0, 0.0, 0.0, 0.0, 0.0, 0.0, 0.0, 0.0, 0.0, 0.0, 0.0, 0.0, 0.0, 0.0, 0.0, 0.0, 0.0, 0.0, 0.0, 0.0, 0.0, 0.0, 0.0, 0.0, 0.0, 0.0, 0.0, 0.0, 0.0, 0.0, 0.0, 0.0, 0.0, 0.0, 0.0, 0.0, 0.0, 0.0, 0.0, 0.0, 0.0, 0.0, 0.0, 0.0, 0.0, 0.0, 0.0, 0.0, 0.0, 0.0, 0.0, 0.0, 0.0, 0.0, 0.0, 0.0, 0.0, 0.0, 0.0, 0.0, 0.0, 0.0, 0.0, 0.0, 0.0, 0.0, 0.0, 0.0, 0.0, 0.0, 0.0, 0.0, 0.0, 0.0, 0.0, 0.0, 0.0, 0.0, 0.0, 0.0, 0.0, 0.0, 0.0, 0.0, 0.0, 0.0, 0.0, 0.0, 0.0, 0.0, 0.0, 0.0, 0.0, 0.0, 0.0, 0.0, 0.0, 0.0, 0.0, 0.0, 0.0, 0.0, 0.0, 0.0, 0.0, 0.0, 0.0, 0.0, 0.0, 0.0, 0.0, 0.0, 0.0, 0.0, 0.0, 0.0, 0.0, 0.0, 0.0, 0.0, 0.0, 0.0, 0.0, 0.0, 0.0, 0.0, 0.0, 0.0, 0.0, 0.0, 0.0, 0.0, 0.0, 0.0, 0.0, 0.0, 0.0, 0.0, 0.0, 0.0, 0.0, 0.0, 0.0, 0.0, 0.0, 0.0, 0.0, 0.0, 0.0, 0.0, 0.0, 0.0, 0.0, 0.0, 0.0, 0.0, 0.0, 0.0, 0.0, 0.0, 0.0, 0.0, 0.0, 0.0, 0.0, 0.0, 0.0, 0.0, 0.0, 0.0, 0.0, 0.0, 0.0, 0.0, 0.0, 0.0, 0.0, 0.0, 0.0, 0.0, 0.0, 0.0, 0.0, 0.0, 0.0, 0.0, 0.0, 0.0, 0.0, 0.0, 0.0, 0.0, 0.0, 0.0, 0.0, 0.0, 0.0, 0.0, 0.0, 0.0, 0.0, 0.0, 0.0, 0.0, 0.0, 0.0, 0.0, 0.0, 0.0, 0.0, 0.0, 0.0, 0.0, 0.0, 0.0, 0.0, 0.0, 0.0, 0.0, 0.0, 0.0, 0.0, 0.0, 0.0, 0.0, 0.0, 0.0, 0.0, 0.0, 0.0, 0.0, 0.0, 0.0, 0.0, 0.0, 0.0, 0.0, 0.0, 0.0, 0.0, 0.0, 0.0, 0.0, 0.0, 0.0, 0.0, 0.0, 0.0, 0.0, 0.0, 0.0, 0.0, 0.0, 0.0, 0.0, 0.0, 0.0, 0.0, 0.0, 0.0, 0.0, 0.0, 0.0, 0.0, 0.0, 0.0, 0.0, 0.0, 0.0, 0.0, 0.0, 0.0, 0.0, 0.0, 0.0, 0.0, 0.0, 0.0, 0.0, 0.0, 0.0, 0.0, 0.0, 0.0, 0.0, 0.0, 0.0, 0.0, 0.0, 0.0, 0.0, 0.0, 0.0, 0.0, 0.0, 0.0, 0.0, 0.0, 0.0, 0.0, 0.0, 0.0, 0.0, 0.0, 0.0, 0.0, 0.0, 0.0, 0.0, 0.0, 0.0, 0.0, 0.0, 0.0, 0.0, 0.0, 0.0, 0.0, 0.0, 0.0, 0.0, 0.0, 0.0, 0.0, 0.0, 0.0, 0.0, 0.0, 0.0, 0.0, 0.0, 0.0, 0.0, 0.0, 0.0, 0.0, 0.0, 0.0, 0.0, 0.0, 0.0, 0.0, 0.0, 0.0, 0.0, 0.0, 0.0, 0.0, 0.0, 0.0, 0.0, 0.0, 0.0, 0.0, 0.0, 0.0, 0.0, 0.0, 0.0, 0.0, 0.0, 0.0, 0.0, 0.0, 0.0, 0.0, 0.0, 0.0, 0.0, 0.0, 0.0, 0.0, 0.0, 0.0, 0.0, 0.0, 0.0, 0.0, 0.0, 0.0, 0.0, 0.0, 0.0, 0.0, 0.0, 0.0, 0.0, 0.0, 0.0, 0.0, 0.0, 0.0, 0.0, 0.0, 0.0, 0.0, 0.0, 0.0, 0.0, 0.0, 0.0, 0.0, 0.0, 0.0, 0.0, 0.0, 0.0, 0.0, 0.0, 0.0, 0.0, 0.0, 0.0, 0.0, 0.0, 0.0, 0.0, 0.0, 0.0, 0.0, 0.0, 0.0, 0.0, 0.0, 0.0, 0.0, 0.0, 0.0, 0.0, 0.0, 0.0, 0.0, 0.0, 0.0, 0.0, 0.0, 0.0, 0.0, 0.0, 0.0, 0.0, 0.0, 0.0, 0.0, 0.0, 0.0, 0.0, 0.0, 0.0, 0.0, 0.0, 0.0, 0.0, 0.0, 0.0, 0.0, 0.0, 0.0, 0.0, 0.0, 0.0, 0.0, 0.0, 0.0, 0.0, 0.0, 0.0, 0.0, 0.0, 0.0, 0.0, 0.0, 0.0, 0.0, 0.0, 0.0, 0.0, 0.0, 0.0, 0.0, 0.0, 0.0, 0.0, 0.0, 0.0, 0.0, 0.0, 0.0, 0.0, 0.0, 0.0, 0.0, 0.0, 0.0, 0.0, 0.0, 0.0, 0.0, 0.0, 0.0, 0.0, 0.0, 0.0, 0.0, 0.0, 0.0, 0.0, 0.0, 0.0, 0.0, 0.0, 0.0, 0.0, 0.0, 0.0, 0.0, 0.0, 0.0, 0.0, 0.0, 0.0, 0.0, 0.0, 0.0, 0.0, 0.0, 0.0, 0.0, 0.0, 0.0, 0.0, 0.0, 0.0, 0.0, 0.0, 0.0, 0.0, 0.0, 0.0, 0.0, 0.0, 0.0, 0.0, 0.0, 0.0, 0.0, 0.0, 0.0, 0.0, 0.0, 0.0, 0.0, 0.0, 0.0, 0.0, 0.0, 0.0, 0.0, 0.0, 0.0, 0.0, 0.0, 0.0, 0.0, 0.0, 0.0, 0.0, 0.0, 0.0, 0.0, 0.0, 0.0, 0.0, 0.0, 0.0, 0.0, 0.0, 0.0, 0.0, 0.0, 0.0, 0.0, 0.0, 0.0, 0.0, 0.0, 0.0, 0.0, 0.0, 0.0, 0.0, 0.0, 0.0, 0.0, 0.0, 0.0, 0.0, 0.0, 0.0, 0.0, 0.0, 0.0, 0.0, 0.0, 0.0, 0.0, 0.0, 0.0, 0.0, 0.0, 0.0, 0.0, 0.0, 0.0, 0.0, 0.0, 0.0, 0.0, 0.0, 0.0, 0.0, 0.0, 0.0, 0.0, 0.0, 0.0, 0.0, 0.0, 0.0, 0.0, 0.0, 0.0, 0.0, 0.0, 0.0, 0.0, 0.0, 0.0, 0.0, 0.0, 0.0, 0.0, 0.0, 0.0, 0.0, 0.0, 0.0, 0.0, 0.0, 0.0, 0.0, 0.0, 0.0, 0.0, 0.0, 0.0, 0.0, 0.0, 0.0, 0.0, 0.0, 0.0, 0.0, 0.0, 0.0, 0.0, 0.0, 0.0, 0.0, 0.0, 0.0, 0.0, 0.0, 0.0, 0.0, 0.0, 0.0, 0.0, 0.0, 0.0, 0.0, 0.0, 0.0, 0.0, 0.0, 0.0, 0.0, 0.0, 0.0, 0.0, 0.0, 0.0, 0.0, 0.0, 0.0, 0.0, 0.0, 0.0, 0.0, 0.0, 0.0, 0.0, 0.0, 0.0, 0.0, 0.0, 0.0, 0.0, 0.0, 0.0, 0.0, 0.0, 0.0, 0.0, 0.0, 0.0, 0.0, 0.0, 0.0, 0.0, 0.0, 0.0, 0.0, 0.0, 0.0, 0.0, 0.0, 0.0, 0.0, 0.0, 0.0, 0.0, 0.0, 0.0, 0.0, 0.0, 0.0, 0.0, 0.0, 0.0, 0.0, 0.0, 0.0, 0.0, 0.0, 0.0, 0.0, 0.0, 0.0, 0.0, 0.0, 0.0, 0.0, 0.0, 0.0, 0.0, 0.0, 0.0, 0.0, 0.0, 0.0, 0.0, 0.0, 0.0, 0.0, 0.0, 0.0, 0.0, 0.0, 0.0, 0.0, 0.0, 0.0, 0.0, 0.0, 0.0, 0.0, 0.0, 0.0, 0.0, 0.0, 0.0, 0.0, 0.0, 0.0, 0.0, 0.0, 0.0, 0.0, 0.0, 0.0, 0.0, 0.0, 0.0, 0.0, 0.0, 0.0, 0.0, 0.0, 0.0, 0.0, 0.0, 0.0, 0.0, 0.0, 0.0, 0.0, 0.0, 0.0, 0.0, 0.0, 0.0, 0.0, 0.0, 0.0, 0.0, 0.0, 0.0, 0.0, 0.0, 0.0, 0.0, 0.0, 0.0, 0.0, 0.0, 0.0, 0.0, 0.0, 0.0, 0.0, 0.0, 0.0, 0.0, 0.0, 0.0, 0.0, 0.0, 0.0, 0.0, 0.0, 0.0, 0.0, 0.0, 0.0, 0.0, 0.0, 0.0, 0.0, 0.0, 0.0, 0.0, 0.0, 0.0, 0.0, 0.0, 0.0, 0.0, 0.0, 0.0, 0.0, 0.0, 0.0, 0.0, 0.0, 0.0, 0.0, 0.0, 0.0, 0.0, 0.0, 0.0, 0.0, 0.0, 0.0, 0.0, 0.0, 0.0, 0.0, 0.0, 0.0, 0.0, 0.0, 0.0, 0.0, 0.0, 0.0, 0.0, 0.0, 0.0, 0.0, 0.0, 0.0, 0.0, 0.0, 0.0, 0.0, 0.0, 0.0, 0.0, 0.0, 0.0, 0.0, 0.0, 0.0, 0.0, 0.0, 0.0, 0.0, 0.0, 0.0, 0.0, 0.0, 0.0, 0.0, 0.0, 0.0, 0.0, 0.0, 0.0, 0.0, 0.0, 0.0, 0.0, 0.0, 0.0, 0.0, 0.0, 0.0, 0.0, 0.0, 0.0, 0.0, 0.0, 0.0, 0.0, 0.0, 0.0, 0.0, 0.0, 0.0, 0.0, 0.0, 0.0, 0.0, 0.0, 0.0, 0.0, 0.0, 0.0, 0.0, 0.0, 0.0, 0.0, 0.0, 0.0, 0.0, 0.0, 0.0, 0.0, 0.0, 0.0, 0.0, 0.0, 0.0, 0.0, 0.0])
me_circle.materials.append(mat_clockshield)
me_circle.materials.append(mat_clockcase)
me_circle.use_remesh_preserve_volume = False
me_circle.use_remesh_preserve_attributes = False
me_circle.use_mirror_vertex_groups = False
me_circle.update()

# ---- objects
ob_clock = bpy.data.objects.new('Clock', me_circle)

# ---- transforms, parenting, visibility, modifiers, constraints
ob_clock.location = (0.0, 0.0, 0.0)
ob_clock.scale = (0.1605, 0.1605, 0.008688)
ob_clock.lineart.crease_threshold = 0.0
_m = ob_clock.modifiers.new('EdgeSplit', 'EDGE_SPLIT')
_m.use_edge_angle = False

# ---- collection membership
col_collection_1.objects.link(ob_clock)

# ---- scene / render settings (as saved in the file)
scene.frame_start = 1; scene.frame_end = 250; scene.frame_set(1)
scene.render.engine = 'BLENDER_EEVEE_NEXT'
scene.render.resolution_percentage = 50
scene.render.dither_intensity = 0.0
scene.render.motion_blur_shutter = 1.0
scene.cycles.use_denoising = False
scene.cycles.samples = 128
scene.cycles.sampling_pattern = 'TABULATED_SOBOL'
scene.cycles.use_adaptive_sampling = False
scene.cycles.use_light_tree = False
scene.cycles.blur_glossy = 0.0
scene.cycles.sample_clamp_indirect = 0.0
scene.view_settings.view_transform = 'Standard'
bpy.context.view_layer.update()

# ---- added for rendering (the .blend has no active camera and no usable light): camera, sun
cam_auto = bpy.data.cameras.new('AutoCamera')
cam_auto.lens = 50.0
cam_auto.sensor_width = 36.0
cam_auto.clip_end = 1000.0
ob_auto_camera = bpy.data.objects.new('AutoCamera', cam_auto)
scene.collection.objects.link(ob_auto_camera)
ob_auto_camera.location = (0.406005, -0.487206, 0.325616)
ob_auto_camera.rotation_euler = (1.09748, -7.21219e-08, 0.694738)
scene.camera = ob_auto_camera
light_auto_sun = bpy.data.lights.new('AutoSun', 'SUN')
light_auto_sun.energy = 3.0
light_auto_sun.angle = 0.0523599
ob_auto_sun = bpy.data.objects.new('AutoSun', light_auto_sun)
scene.collection.objects.link(ob_auto_sun)
ob_auto_sun.rotation_euler = (0.872665, 0.174533, 0.523599)
bpy.context.view_layer.update()
